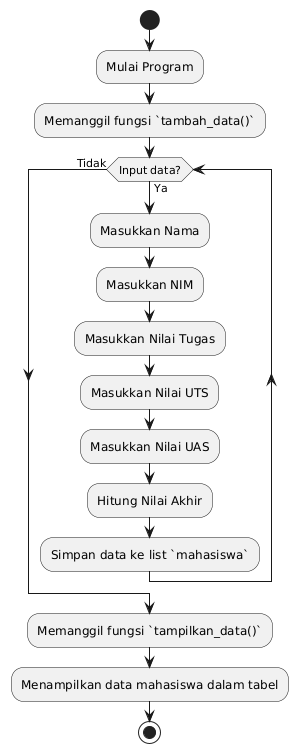

The diagram above was rendered by PlantUML. Its source (embedded in the PNG):
@startuml
start

:Mulai Program;
:Memanggil fungsi `tambah_data()`;

while (Input data?) is (Ya)
    :Masukkan Nama;
    :Masukkan NIM;
    :Masukkan Nilai Tugas;
    :Masukkan Nilai UTS;
    :Masukkan Nilai UAS;
    :Hitung Nilai Akhir;
    :Simpan data ke list `mahasiswa`;
endwhile (Tidak)

:Memanggil fungsi `tampilkan_data()`;
:Menampilkan data mahasiswa dalam tabel;

stop
@enduml